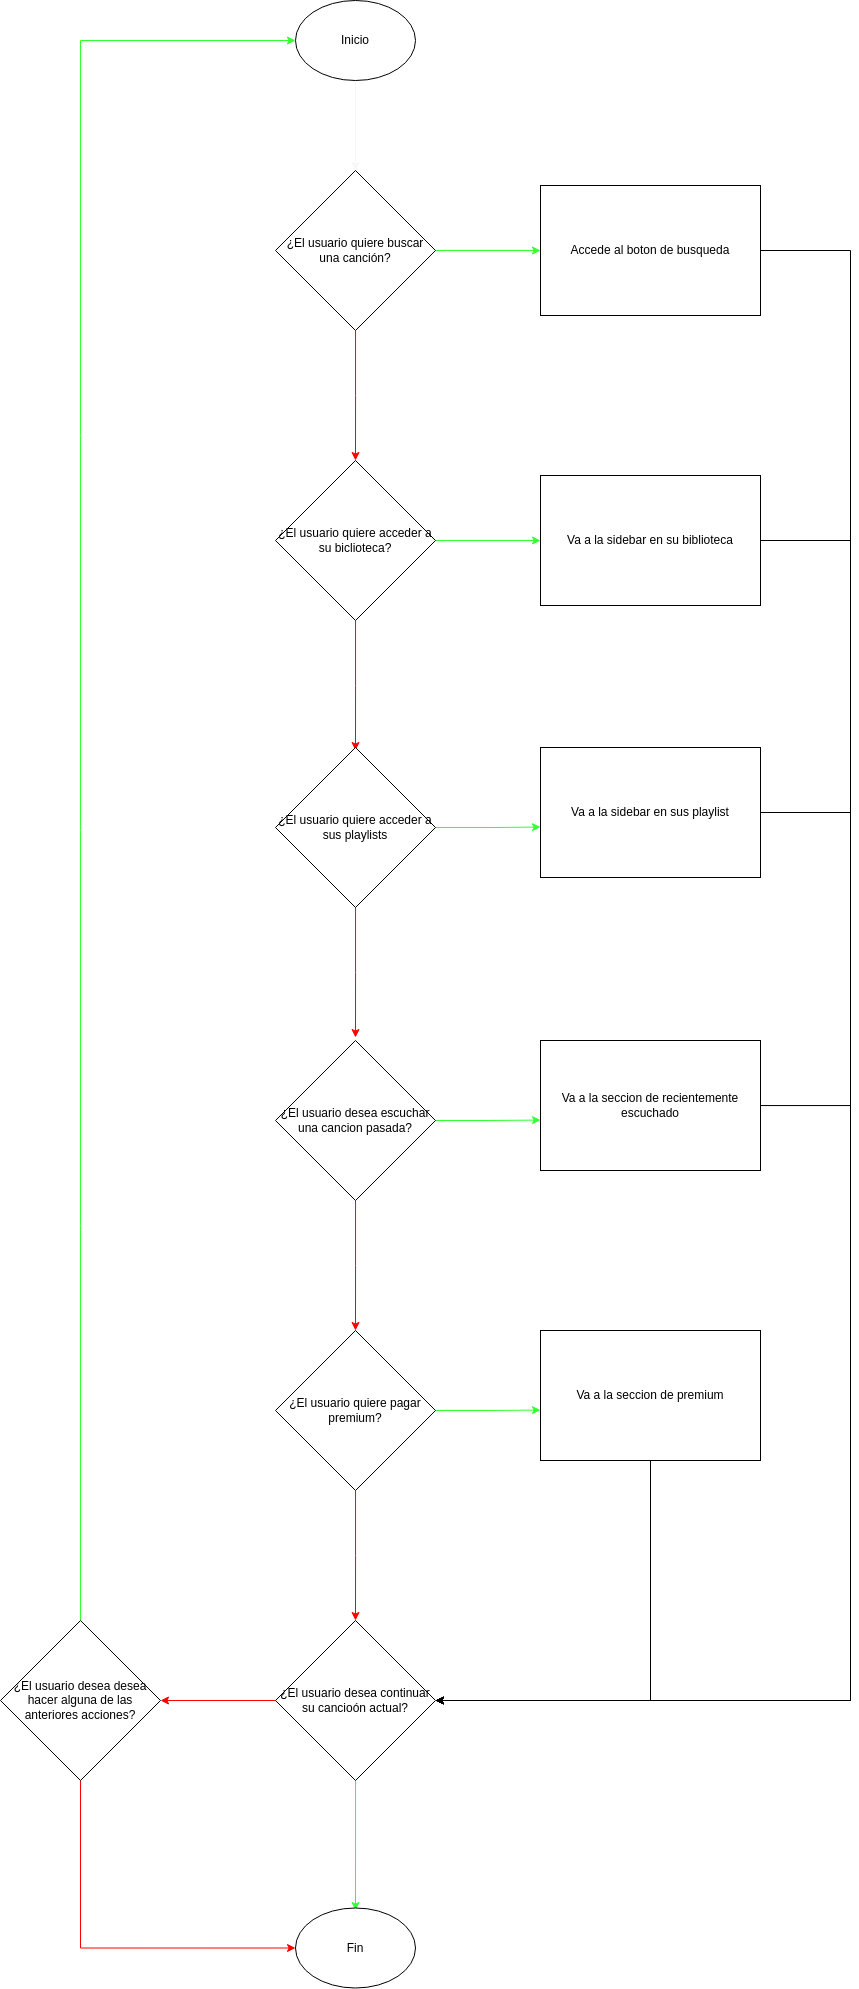

The diagram above was exported from draw.io. Its source (the exported page's mxGraphModel, read from the mxfile embedded in the PNG):
<mxGraphModel dx="1600" dy="1032" grid="1" gridSize="10" guides="1" tooltips="1" connect="1" arrows="1" fold="1" page="1" pageScale="1" pageWidth="1169" pageHeight="827" math="0" shadow="0">
  <root>
    <mxCell id="0" />
    <mxCell id="1" parent="0" />
    <mxCell id="8NPI50P0Hdg1JAkhYiYy-3" value="" style="edgeStyle=orthogonalEdgeStyle;rounded=0;orthogonalLoop=1;jettySize=auto;html=1;strokeColor=#F7F7F7;" edge="1" parent="1" source="8NPI50P0Hdg1JAkhYiYy-1">
      <mxGeometry relative="1" as="geometry">
        <mxPoint x="585" y="250" as="targetPoint" />
      </mxGeometry>
    </mxCell>
    <mxCell id="8NPI50P0Hdg1JAkhYiYy-1" value="Inicio" style="ellipse;whiteSpace=wrap;html=1;" vertex="1" parent="1">
      <mxGeometry x="525" y="80" width="120" height="80" as="geometry" />
    </mxCell>
    <mxCell id="8NPI50P0Hdg1JAkhYiYy-7" value="" style="edgeStyle=orthogonalEdgeStyle;rounded=0;orthogonalLoop=1;jettySize=auto;html=1;entryX=0;entryY=0.5;entryDx=0;entryDy=0;strokeColor=#33FF33;" edge="1" parent="1" source="8NPI50P0Hdg1JAkhYiYy-4" target="8NPI50P0Hdg1JAkhYiYy-13">
      <mxGeometry relative="1" as="geometry">
        <mxPoint x="765" y="330" as="targetPoint" />
      </mxGeometry>
    </mxCell>
    <mxCell id="8NPI50P0Hdg1JAkhYiYy-9" value="" style="edgeStyle=orthogonalEdgeStyle;rounded=0;orthogonalLoop=1;jettySize=auto;html=1;strokeColor=#FF0000;" edge="1" parent="1" source="8NPI50P0Hdg1JAkhYiYy-4">
      <mxGeometry relative="1" as="geometry">
        <mxPoint x="585" y="540" as="targetPoint" />
      </mxGeometry>
    </mxCell>
    <mxCell id="8NPI50P0Hdg1JAkhYiYy-4" value="¿El usuario quiere buscar una canción?" style="rhombus;whiteSpace=wrap;html=1;" vertex="1" parent="1">
      <mxGeometry x="505" y="250" width="160" height="160" as="geometry" />
    </mxCell>
    <mxCell id="8NPI50P0Hdg1JAkhYiYy-15" value="" style="edgeStyle=orthogonalEdgeStyle;rounded=0;orthogonalLoop=1;jettySize=auto;html=1;entryX=0;entryY=0.5;entryDx=0;entryDy=0;strokeColor=#33FF33;" edge="1" parent="1" source="8NPI50P0Hdg1JAkhYiYy-10" target="8NPI50P0Hdg1JAkhYiYy-12">
      <mxGeometry relative="1" as="geometry">
        <mxPoint x="765" y="620" as="targetPoint" />
      </mxGeometry>
    </mxCell>
    <mxCell id="8NPI50P0Hdg1JAkhYiYy-17" value="" style="edgeStyle=orthogonalEdgeStyle;rounded=0;orthogonalLoop=1;jettySize=auto;html=1;strokeColor=#FF0000;" edge="1" parent="1" source="8NPI50P0Hdg1JAkhYiYy-10">
      <mxGeometry relative="1" as="geometry">
        <mxPoint x="585" y="830" as="targetPoint" />
      </mxGeometry>
    </mxCell>
    <mxCell id="8NPI50P0Hdg1JAkhYiYy-10" value="¿El usuario quiere acceder a su biclioteca?" style="rhombus;whiteSpace=wrap;html=1;" vertex="1" parent="1">
      <mxGeometry x="505" y="540" width="160" height="160" as="geometry" />
    </mxCell>
    <mxCell id="8NPI50P0Hdg1JAkhYiYy-43" value="" style="edgeStyle=orthogonalEdgeStyle;rounded=0;orthogonalLoop=1;jettySize=auto;html=1;entryX=0;entryY=0.5;entryDx=0;entryDy=0;strokeColor=#FF0000;" edge="1" parent="1" source="8NPI50P0Hdg1JAkhYiYy-11" target="8NPI50P0Hdg1JAkhYiYy-39">
      <mxGeometry relative="1" as="geometry">
        <mxPoint x="310" y="1990" as="targetPoint" />
        <Array as="points">
          <mxPoint x="310" y="2028" />
        </Array>
      </mxGeometry>
    </mxCell>
    <mxCell id="8NPI50P0Hdg1JAkhYiYy-45" value="" style="edgeStyle=orthogonalEdgeStyle;rounded=0;orthogonalLoop=1;jettySize=auto;html=1;entryX=0;entryY=0.5;entryDx=0;entryDy=0;exitX=0.5;exitY=0;exitDx=0;exitDy=0;strokeColor=#33FF33;" edge="1" parent="1" source="8NPI50P0Hdg1JAkhYiYy-11" target="8NPI50P0Hdg1JAkhYiYy-1">
      <mxGeometry relative="1" as="geometry">
        <mxPoint x="340" y="130" as="targetPoint" />
        <Array as="points">
          <mxPoint x="310" y="120" />
        </Array>
      </mxGeometry>
    </mxCell>
    <mxCell id="8NPI50P0Hdg1JAkhYiYy-11" value="¿El usuario desea desea hacer alguna de las anteriores acciones?" style="rhombus;whiteSpace=wrap;html=1;" vertex="1" parent="1">
      <mxGeometry x="230" y="1700" width="160" height="160" as="geometry" />
    </mxCell>
    <mxCell id="8NPI50P0Hdg1JAkhYiYy-55" value="" style="edgeStyle=orthogonalEdgeStyle;rounded=0;orthogonalLoop=1;jettySize=auto;html=1;entryX=1;entryY=0.5;entryDx=0;entryDy=0;" edge="1" parent="1" source="8NPI50P0Hdg1JAkhYiYy-12" target="8NPI50P0Hdg1JAkhYiYy-38">
      <mxGeometry relative="1" as="geometry">
        <mxPoint x="1120" y="670" as="targetPoint" />
        <Array as="points">
          <mxPoint x="1080" y="620" />
          <mxPoint x="1080" y="1780" />
        </Array>
      </mxGeometry>
    </mxCell>
    <mxCell id="8NPI50P0Hdg1JAkhYiYy-12" value="Va a la sidebar en su biblioteca" style="rounded=0;whiteSpace=wrap;html=1;" vertex="1" parent="1">
      <mxGeometry x="770" y="555" width="220" height="130" as="geometry" />
    </mxCell>
    <mxCell id="8NPI50P0Hdg1JAkhYiYy-57" value="" style="edgeStyle=orthogonalEdgeStyle;rounded=0;orthogonalLoop=1;jettySize=auto;html=1;entryX=1;entryY=0.5;entryDx=0;entryDy=0;" edge="1" parent="1" source="8NPI50P0Hdg1JAkhYiYy-13" target="8NPI50P0Hdg1JAkhYiYy-38">
      <mxGeometry relative="1" as="geometry">
        <mxPoint x="1120" y="330" as="targetPoint" />
        <Array as="points">
          <mxPoint x="1080" y="330" />
          <mxPoint x="1080" y="1780" />
        </Array>
      </mxGeometry>
    </mxCell>
    <mxCell id="8NPI50P0Hdg1JAkhYiYy-13" value="Accede al boton de busqueda" style="rounded=0;whiteSpace=wrap;html=1;" vertex="1" parent="1">
      <mxGeometry x="770" y="265" width="220" height="130" as="geometry" />
    </mxCell>
    <mxCell id="8NPI50P0Hdg1JAkhYiYy-53" value="" style="edgeStyle=orthogonalEdgeStyle;rounded=0;orthogonalLoop=1;jettySize=auto;html=1;entryX=1;entryY=0.5;entryDx=0;entryDy=0;" edge="1" parent="1" source="8NPI50P0Hdg1JAkhYiYy-18" target="8NPI50P0Hdg1JAkhYiYy-38">
      <mxGeometry relative="1" as="geometry">
        <mxPoint x="1120" y="892" as="targetPoint" />
        <Array as="points">
          <mxPoint x="1080" y="892" />
          <mxPoint x="1080" y="1780" />
        </Array>
      </mxGeometry>
    </mxCell>
    <mxCell id="8NPI50P0Hdg1JAkhYiYy-18" value="Va a la sidebar en sus playlist" style="rounded=0;whiteSpace=wrap;html=1;" vertex="1" parent="1">
      <mxGeometry x="770" y="827" width="220" height="130" as="geometry" />
    </mxCell>
    <mxCell id="8NPI50P0Hdg1JAkhYiYy-21" value="" style="edgeStyle=orthogonalEdgeStyle;rounded=0;orthogonalLoop=1;jettySize=auto;html=1;entryX=0;entryY=0.612;entryDx=0;entryDy=0;entryPerimeter=0;strokeColor=#33FF33;" edge="1" parent="1" source="8NPI50P0Hdg1JAkhYiYy-19" target="8NPI50P0Hdg1JAkhYiYy-18">
      <mxGeometry relative="1" as="geometry">
        <mxPoint x="765" y="907" as="targetPoint" />
      </mxGeometry>
    </mxCell>
    <mxCell id="8NPI50P0Hdg1JAkhYiYy-23" value="" style="edgeStyle=orthogonalEdgeStyle;rounded=0;orthogonalLoop=1;jettySize=auto;html=1;strokeColor=#FF0000;" edge="1" parent="1" source="8NPI50P0Hdg1JAkhYiYy-19">
      <mxGeometry relative="1" as="geometry">
        <mxPoint x="585" y="1117" as="targetPoint" />
      </mxGeometry>
    </mxCell>
    <mxCell id="8NPI50P0Hdg1JAkhYiYy-19" value="¿El usuario quiere acceder a sus playlists" style="rhombus;whiteSpace=wrap;html=1;" vertex="1" parent="1">
      <mxGeometry x="505" y="827" width="160" height="160" as="geometry" />
    </mxCell>
    <mxCell id="8NPI50P0Hdg1JAkhYiYy-51" value="" style="edgeStyle=orthogonalEdgeStyle;rounded=0;orthogonalLoop=1;jettySize=auto;html=1;entryX=1;entryY=0.5;entryDx=0;entryDy=0;" edge="1" parent="1" source="8NPI50P0Hdg1JAkhYiYy-27" target="8NPI50P0Hdg1JAkhYiYy-38">
      <mxGeometry relative="1" as="geometry">
        <mxPoint x="1120" y="1185" as="targetPoint" />
        <Array as="points">
          <mxPoint x="1080" y="1185" />
          <mxPoint x="1080" y="1780" />
        </Array>
      </mxGeometry>
    </mxCell>
    <mxCell id="8NPI50P0Hdg1JAkhYiYy-27" value="Va a la seccion de recientemente escuchado" style="rounded=0;whiteSpace=wrap;html=1;" vertex="1" parent="1">
      <mxGeometry x="770" y="1120" width="220" height="130" as="geometry" />
    </mxCell>
    <mxCell id="8NPI50P0Hdg1JAkhYiYy-28" value="" style="edgeStyle=orthogonalEdgeStyle;rounded=0;orthogonalLoop=1;jettySize=auto;html=1;entryX=0;entryY=0.612;entryDx=0;entryDy=0;entryPerimeter=0;strokeColor=#33FF33;" edge="1" parent="1" source="8NPI50P0Hdg1JAkhYiYy-30" target="8NPI50P0Hdg1JAkhYiYy-27">
      <mxGeometry relative="1" as="geometry">
        <mxPoint x="765" y="1200" as="targetPoint" />
      </mxGeometry>
    </mxCell>
    <mxCell id="8NPI50P0Hdg1JAkhYiYy-29" value="" style="edgeStyle=orthogonalEdgeStyle;rounded=0;orthogonalLoop=1;jettySize=auto;html=1;strokeColor=#FF0000;" edge="1" parent="1" source="8NPI50P0Hdg1JAkhYiYy-30">
      <mxGeometry relative="1" as="geometry">
        <mxPoint x="585" y="1410" as="targetPoint" />
      </mxGeometry>
    </mxCell>
    <mxCell id="8NPI50P0Hdg1JAkhYiYy-30" value="¿El usuario desea escuchar una cancion pasada?" style="rhombus;whiteSpace=wrap;html=1;" vertex="1" parent="1">
      <mxGeometry x="505" y="1120" width="160" height="160" as="geometry" />
    </mxCell>
    <mxCell id="8NPI50P0Hdg1JAkhYiYy-47" value="" style="edgeStyle=orthogonalEdgeStyle;rounded=0;orthogonalLoop=1;jettySize=auto;html=1;entryX=1;entryY=0.5;entryDx=0;entryDy=0;" edge="1" parent="1" source="8NPI50P0Hdg1JAkhYiYy-31" target="8NPI50P0Hdg1JAkhYiYy-38">
      <mxGeometry relative="1" as="geometry">
        <mxPoint x="880" y="1655" as="targetPoint" />
        <Array as="points">
          <mxPoint x="880" y="1780" />
        </Array>
      </mxGeometry>
    </mxCell>
    <mxCell id="8NPI50P0Hdg1JAkhYiYy-31" value="Va a la seccion de premium" style="rounded=0;whiteSpace=wrap;html=1;" vertex="1" parent="1">
      <mxGeometry x="770" y="1410" width="220" height="130" as="geometry" />
    </mxCell>
    <mxCell id="8NPI50P0Hdg1JAkhYiYy-32" value="" style="edgeStyle=orthogonalEdgeStyle;rounded=0;orthogonalLoop=1;jettySize=auto;html=1;entryX=0;entryY=0.612;entryDx=0;entryDy=0;entryPerimeter=0;strokeColor=#33FF33;" edge="1" parent="1" source="8NPI50P0Hdg1JAkhYiYy-34" target="8NPI50P0Hdg1JAkhYiYy-31">
      <mxGeometry relative="1" as="geometry">
        <mxPoint x="765" y="1490" as="targetPoint" />
      </mxGeometry>
    </mxCell>
    <mxCell id="8NPI50P0Hdg1JAkhYiYy-33" value="" style="edgeStyle=orthogonalEdgeStyle;rounded=0;orthogonalLoop=1;jettySize=auto;html=1;strokeColor=#FF0000;" edge="1" parent="1" source="8NPI50P0Hdg1JAkhYiYy-34">
      <mxGeometry relative="1" as="geometry">
        <mxPoint x="585" y="1700" as="targetPoint" />
      </mxGeometry>
    </mxCell>
    <mxCell id="8NPI50P0Hdg1JAkhYiYy-34" value="¿El usuario quiere pagar premium?" style="rhombus;whiteSpace=wrap;html=1;" vertex="1" parent="1">
      <mxGeometry x="505" y="1410" width="160" height="160" as="geometry" />
    </mxCell>
    <mxCell id="8NPI50P0Hdg1JAkhYiYy-37" value="" style="edgeStyle=orthogonalEdgeStyle;rounded=0;orthogonalLoop=1;jettySize=auto;html=1;strokeColor=#33FF33;" edge="1" parent="1" source="8NPI50P0Hdg1JAkhYiYy-38">
      <mxGeometry relative="1" as="geometry">
        <mxPoint x="585" y="1990" as="targetPoint" />
      </mxGeometry>
    </mxCell>
    <mxCell id="8NPI50P0Hdg1JAkhYiYy-41" value="" style="edgeStyle=orthogonalEdgeStyle;rounded=0;orthogonalLoop=1;jettySize=auto;html=1;strokeColor=#FF0000;" edge="1" parent="1" source="8NPI50P0Hdg1JAkhYiYy-38" target="8NPI50P0Hdg1JAkhYiYy-11">
      <mxGeometry relative="1" as="geometry" />
    </mxCell>
    <mxCell id="8NPI50P0Hdg1JAkhYiYy-38" value="¿El usuario desea continuar su cancioón actual?" style="rhombus;whiteSpace=wrap;html=1;" vertex="1" parent="1">
      <mxGeometry x="505" y="1700" width="160" height="160" as="geometry" />
    </mxCell>
    <mxCell id="8NPI50P0Hdg1JAkhYiYy-39" value="Fin" style="ellipse;whiteSpace=wrap;html=1;" vertex="1" parent="1">
      <mxGeometry x="525" y="1987.5" width="120" height="80" as="geometry" />
    </mxCell>
  </root>
</mxGraphModel>